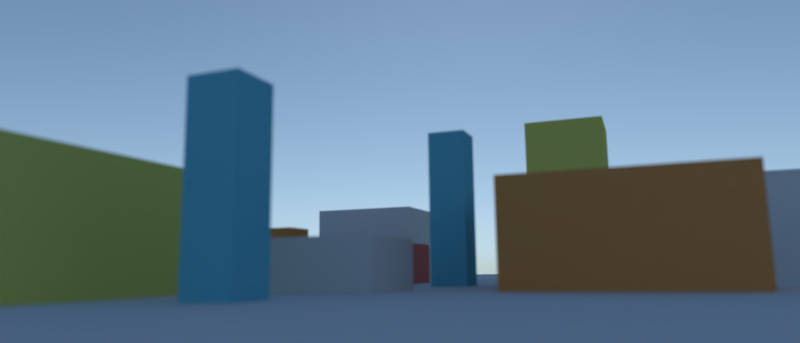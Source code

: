 # Source: ColoredCubes.blend  (saved by Blender 2.69.0; exported with 4.5.12 LTS)
import bpy
from mathutils import Matrix  # noqa: F401  (used for matrix-valued properties, if any)

bpy.ops.wm.read_factory_settings(use_empty=True)
scene = bpy.context.scene
scene.name = 'Scene'

# ---- collections
col_collection_1 = bpy.data.collections.new('Collection 1'); scene.collection.children.link(col_collection_1)

# ---- materials (node trees are filled in below, after node groups)
mat_material_004 = bpy.data.materials.new('Material.004')
mat_material_004.alpha_threshold = 0.0
mat_material_004.roughness = 0.5
mat_material_004.line_color = (0.0, 0.0, 0.0, 1.0)
mat_material_006 = bpy.data.materials.new('Material.006')
mat_material_006.alpha_threshold = 0.0
mat_material_006.roughness = 0.5
mat_material_006.line_color = (0.0, 0.0, 0.0, 1.0)
mat_material_005 = bpy.data.materials.new('Material.005')
mat_material_005.alpha_threshold = 0.0
mat_material_005.roughness = 0.5
mat_material_005.line_color = (0.0, 0.0, 0.0, 1.0)
mat_material_009 = bpy.data.materials.new('Material.009')
mat_material_009.alpha_threshold = 0.0
mat_material_009.roughness = 0.5
mat_material_009.line_color = (0.0, 0.0, 0.0, 1.0)
mat_material_002 = bpy.data.materials.new('Material.002')
mat_material_002.alpha_threshold = 0.0
mat_material_002.roughness = 0.5
mat_material_002.line_color = (0.0, 0.0, 0.0, 1.0)
mat_material_003 = bpy.data.materials.new('Material.003')
mat_material_003.alpha_threshold = 0.0
mat_material_003.roughness = 0.5
mat_material_003.line_color = (0.0, 0.0, 0.0, 1.0)
mat_material_007 = bpy.data.materials.new('Material.007')
mat_material_007.alpha_threshold = 0.0
mat_material_007.roughness = 0.5
mat_material_007.line_color = (0.0, 0.0, 0.0, 1.0)
mat_material_008 = bpy.data.materials.new('Material.008')
mat_material_008.alpha_threshold = 0.0
mat_material_008.roughness = 0.5
mat_material_008.line_color = (0.0, 0.0, 0.0, 1.0)

# ---- material node trees
mat_material_004.use_nodes = True; mat_material_004.node_tree.nodes.clear()
_N = mat_material_004.node_tree.nodes; _L = mat_material_004.node_tree.links
n0 = _N.new('ShaderNodeOutputMaterial'); n0.name = 'Material Output'; n0.location = (300, 300)
n1 = _N.new('ShaderNodeBsdfDiffuse'); n1.name = 'Diffuse BSDF'; n1.location = (72, 301)
n1.inputs[0].default_value = (0.65, 0.65, 0.65, 1.0)
_L.new(n1.outputs[0], n0.inputs[0])
n0.is_active_output = True
mat_material_006.use_nodes = True; mat_material_006.node_tree.nodes.clear()
_N = mat_material_006.node_tree.nodes; _L = mat_material_006.node_tree.links
n0 = _N.new('ShaderNodeOutputMaterial'); n0.name = 'Material Output'; n0.location = (300, 300)
n1 = _N.new('ShaderNodeBsdfDiffuse'); n1.name = 'Diffuse BSDF'; n1.location = (72, 301)
n1.inputs[0].default_value = (0.1377, 0.4624, 0.5926, 1.0)
_L.new(n1.outputs[0], n0.inputs[0])
n0.is_active_output = True
mat_material_005.use_nodes = True; mat_material_005.node_tree.nodes.clear()
_N = mat_material_005.node_tree.nodes; _L = mat_material_005.node_tree.links
n0 = _N.new('ShaderNodeOutputMaterial'); n0.name = 'Material Output'; n0.location = (300, 300)
n1 = _N.new('ShaderNodeBsdfDiffuse'); n1.name = 'Diffuse BSDF'; n1.location = (72, 301)
n1.inputs[0].default_value = (0.65, 0.6264, 0.1548, 1.0)
_L.new(n1.outputs[0], n0.inputs[0])
n0.is_active_output = True
mat_material_009.use_nodes = True; mat_material_009.node_tree.nodes.clear()
_N = mat_material_009.node_tree.nodes; _L = mat_material_009.node_tree.links
n0 = _N.new('ShaderNodeOutputMaterial'); n0.name = 'Material Output'; n0.location = (300, 300)
n1 = _N.new('ShaderNodeBsdfDiffuse'); n1.name = 'Diffuse BSDF'; n1.location = (72, 301)
n1.inputs[0].default_value = (0.65, 0.1715, 0.1467, 1.0)
_L.new(n1.outputs[0], n0.inputs[0])
n0.is_active_output = True
mat_material_002.use_nodes = True; mat_material_002.node_tree.nodes.clear()
_N = mat_material_002.node_tree.nodes; _L = mat_material_002.node_tree.links
n0 = _N.new('ShaderNodeOutputMaterial'); n0.name = 'Material Output'; n0.location = (300, 300)
n1 = _N.new('ShaderNodeBsdfDiffuse'); n1.name = 'Diffuse BSDF'; n1.location = (72, 301)
n1.inputs[0].default_value = (0.65, 0.2738, 0.088, 1.0)
_L.new(n1.outputs[0], n0.inputs[0])
n0.is_active_output = True
mat_material_003.use_nodes = True; mat_material_003.node_tree.nodes.clear()
_N = mat_material_003.node_tree.nodes; _L = mat_material_003.node_tree.links
n0 = _N.new('ShaderNodeOutputMaterial'); n0.name = 'Material Output'; n0.location = (300, 300)
n1 = _N.new('ShaderNodeBsdfDiffuse'); n1.name = 'Diffuse BSDF'; n1.location = (72, 301)
n1.inputs[0].default_value = (0.2622, 0.5926, 0.2805, 1.0)
_L.new(n1.outputs[0], n0.inputs[0])
n0.is_active_output = True
mat_material_007.use_nodes = True; mat_material_007.node_tree.nodes.clear()
_N = mat_material_007.node_tree.nodes; _L = mat_material_007.node_tree.links
n0 = _N.new('ShaderNodeOutputMaterial'); n0.name = 'Material Output'; n0.location = (300, 300)
n1 = _N.new('ShaderNodeBsdfDiffuse'); n1.name = 'Diffuse BSDF'; n1.location = (72, 301)
n1.inputs[0].default_value = (0.4694, 0.2059, 0.65, 1.0)
_L.new(n1.outputs[0], n0.inputs[0])
n0.is_active_output = True
mat_material_008.use_nodes = True; mat_material_008.node_tree.nodes.clear()
_N = mat_material_008.node_tree.nodes; _L = mat_material_008.node_tree.links
n0 = _N.new('ShaderNodeOutputMaterial'); n0.name = 'Material Output'; n0.location = (300, 300)
n1 = _N.new('ShaderNodeBsdfDiffuse'); n1.name = 'Diffuse BSDF'; n1.location = (100, 300)
n1.inputs[0].default_value = (0.723, 0.723, 0.723, 1.0)
_L.new(n1.outputs[0], n0.inputs[0])
n0.is_active_output = True

# ---- world
world_world = bpy.data.worlds.new('World'); scene.world = world_world
world_world.use_nodes = True; world_world.node_tree.nodes.clear()
_N = world_world.node_tree.nodes; _L = world_world.node_tree.links
n0 = _N.new('ShaderNodeOutputWorld'); n0.name = 'World Output'; n0.location = (300, 300)
n1 = _N.new('ShaderNodeBackground'); n1.name = 'Background'; n1.location = (10, 300)
n1.inputs[1].default_value = 2.2
n2 = _N.new('ShaderNodeTexSky'); n2.name = 'Sky Texture'; n2.location = (-186, 376)
n2.sky_type = 'HOSEK_WILKIE'
n2.sun_direction = (-0.7615, -0.2, 0.6165)
n2.turbidity = 1.612
n2.ground_albedo = 0.676
n2.sun_elevation = 1.571
_L.new(n1.outputs[0], n0.inputs[0])
_L.new(n2.outputs[0], n1.inputs[0])
n0.is_active_output = True
world_world.color = (0.05088, 0.05088, 0.05088)
world_world.use_sun_shadow = False
world_world.sun_shadow_jitter_overblur = 0.0
world_world.cycles.sampling_method = 'MANUAL'
world_world.cycles.sample_map_resolution = 256

# ---- cameras
cam_camera = bpy.data.cameras.new('Camera')
cam_camera.clip_end = 100.0
cam_camera.lens = 24.74
cam_camera.sensor_width = 32.0
cam_camera.sensor_height = 18.0
cam_camera.ortho_scale = 7.314
cam_camera.dof.use_dof = True
cam_camera.dof.focus_distance = 0.0
cam_camera.dof.aperture_fstop = 0.1031

# ---- meshes
me_cube_014 = bpy.data.meshes.new('Cube.014')
me_cube_014.from_pydata([(-1.0, -1.0, -1.0), (-1.0, 1.0, -1.0), (1.0, 1.0, -1.0), (1.0, -1.0, -1.0), (-1.0, -1.0, 1.0), (-1.0, 1.0, 1.0), (1.0, 1.0, 1.0), (1.0, -1.0, 1.0)], [], [(4, 5, 1, 0), (5, 6, 2, 1), (6, 7, 3, 2), (7, 4, 0, 3), (0, 1, 2, 3), (7, 6, 5, 4)])
me_cube_014.materials.append(mat_material_004)
me_cube_014.use_remesh_preserve_volume = False
me_cube_014.use_remesh_preserve_attributes = False
me_cube_014.use_mirror_vertex_groups = False
me_cube_014.update()
me_cube_013 = bpy.data.meshes.new('Cube.013')
me_cube_013.from_pydata([(-1.0, -1.0, -1.0), (-1.0, 1.0, -1.0), (1.0, 1.0, -1.0), (1.0, -1.0, -1.0), (-1.0, -1.0, 1.0), (-1.0, 1.0, 1.0), (1.0, 1.0, 1.0), (1.0, -1.0, 1.0)], [], [(4, 5, 1, 0), (5, 6, 2, 1), (6, 7, 3, 2), (7, 4, 0, 3), (0, 1, 2, 3), (7, 6, 5, 4)])
me_cube_013.materials.append(mat_material_004)
me_cube_013.use_remesh_preserve_volume = False
me_cube_013.use_remesh_preserve_attributes = False
me_cube_013.use_mirror_vertex_groups = False
me_cube_013.update()
me_cube_012 = bpy.data.meshes.new('Cube.012')
me_cube_012.from_pydata([(-1.0, -1.0, -1.0), (-1.0, 1.0, -1.0), (1.0, 1.0, -1.0), (1.0, -1.0, -1.0), (-1.0, -1.0, 1.0), (-1.0, 1.0, 1.0), (1.0, 1.0, 1.0), (1.0, -1.0, 1.0)], [], [(4, 5, 1, 0), (5, 6, 2, 1), (6, 7, 3, 2), (7, 4, 0, 3), (0, 1, 2, 3), (7, 6, 5, 4)])
me_cube_012.materials.append(mat_material_004)
me_cube_012.use_remesh_preserve_volume = False
me_cube_012.use_remesh_preserve_attributes = False
me_cube_012.use_mirror_vertex_groups = False
me_cube_012.update()
me_cube_011 = bpy.data.meshes.new('Cube.011')
me_cube_011.from_pydata([(-1.0, -1.0, -1.0), (-1.0, 1.0, -1.0), (1.0, 1.0, -1.0), (1.0, -1.0, -1.0), (-1.0, -1.0, 1.0), (-1.0, 1.0, 1.0), (1.0, 1.0, 1.0), (1.0, -1.0, 1.0)], [], [(4, 5, 1, 0), (5, 6, 2, 1), (6, 7, 3, 2), (7, 4, 0, 3), (0, 1, 2, 3), (7, 6, 5, 4)])
me_cube_011.materials.append(mat_material_006)
me_cube_011.use_remesh_preserve_volume = False
me_cube_011.use_remesh_preserve_attributes = False
me_cube_011.use_mirror_vertex_groups = False
me_cube_011.update()
me_cube_010 = bpy.data.meshes.new('Cube.010')
me_cube_010.from_pydata([(-1.0, -1.0, -1.0), (-1.0, 1.0, -1.0), (1.0, 1.0, -1.0), (1.0, -1.0, -1.0), (-1.0, -1.0, 1.0), (-1.0, 1.0, 1.0), (1.0, 1.0, 1.0), (1.0, -1.0, 1.0)], [], [(4, 5, 1, 0), (5, 6, 2, 1), (6, 7, 3, 2), (7, 4, 0, 3), (0, 1, 2, 3), (7, 6, 5, 4)])
me_cube_010.materials.append(mat_material_005)
me_cube_010.use_remesh_preserve_volume = False
me_cube_010.use_remesh_preserve_attributes = False
me_cube_010.use_mirror_vertex_groups = False
me_cube_010.update()
me_cube_009 = bpy.data.meshes.new('Cube.009')
me_cube_009.from_pydata([(-1.0, -1.0, -1.0), (-1.0, 1.0, -1.0), (1.0, 1.0, -1.0), (1.0, -1.0, -1.0), (-1.0, -1.0, 1.0), (-1.0, 1.0, 1.0), (1.0, 1.0, 1.0), (1.0, -1.0, 1.0)], [], [(4, 5, 1, 0), (5, 6, 2, 1), (6, 7, 3, 2), (7, 4, 0, 3), (0, 1, 2, 3), (7, 6, 5, 4)])
me_cube_009.materials.append(mat_material_009)
me_cube_009.use_remesh_preserve_volume = False
me_cube_009.use_remesh_preserve_attributes = False
me_cube_009.use_mirror_vertex_groups = False
me_cube_009.update()
me_cube_008 = bpy.data.meshes.new('Cube.008')
me_cube_008.from_pydata([(-1.0, -1.0, -1.0), (-1.0, 1.0, -1.0), (1.0, 1.0, -1.0), (1.0, -1.0, -1.0), (-1.0, -1.0, 1.0), (-1.0, 1.0, 1.0), (1.0, 1.0, 1.0), (1.0, -1.0, 1.0)], [], [(4, 5, 1, 0), (5, 6, 2, 1), (6, 7, 3, 2), (7, 4, 0, 3), (0, 1, 2, 3), (7, 6, 5, 4)])
me_cube_008.materials.append(mat_material_002)
me_cube_008.use_remesh_preserve_volume = False
me_cube_008.use_remesh_preserve_attributes = False
me_cube_008.use_mirror_vertex_groups = False
me_cube_008.update()
me_cube_007 = bpy.data.meshes.new('Cube.007')
me_cube_007.from_pydata([(-1.0, -1.0, -1.0), (-1.0, 1.0, -1.0), (1.0, 1.0, -1.0), (1.0, -1.0, -1.0), (-1.0, -1.0, 1.0), (-1.0, 1.0, 1.0), (1.0, 1.0, 1.0), (1.0, -1.0, 1.0)], [], [(4, 5, 1, 0), (5, 6, 2, 1), (6, 7, 3, 2), (7, 4, 0, 3), (0, 1, 2, 3), (7, 6, 5, 4)])
me_cube_007.materials.append(mat_material_003)
me_cube_007.use_remesh_preserve_volume = False
me_cube_007.use_remesh_preserve_attributes = False
me_cube_007.use_mirror_vertex_groups = False
me_cube_007.update()
me_cube_006 = bpy.data.meshes.new('Cube.006')
me_cube_006.from_pydata([(-1.0, -1.0, -1.0), (-1.0, 1.0, -1.0), (1.0, 1.0, -1.0), (1.0, -1.0, -1.0), (-1.0, -1.0, 1.0), (-1.0, 1.0, 1.0), (1.0, 1.0, 1.0), (1.0, -1.0, 1.0)], [], [(4, 5, 1, 0), (5, 6, 2, 1), (6, 7, 3, 2), (7, 4, 0, 3), (0, 1, 2, 3), (7, 6, 5, 4)])
me_cube_006.materials.append(mat_material_007)
me_cube_006.use_remesh_preserve_volume = False
me_cube_006.use_remesh_preserve_attributes = False
me_cube_006.use_mirror_vertex_groups = False
me_cube_006.update()
me_cube_005 = bpy.data.meshes.new('Cube.005')
me_cube_005.from_pydata([(-1.0, -1.0, -1.0), (-1.0, 1.0, -1.0), (1.0, 1.0, -1.0), (1.0, -1.0, -1.0), (-1.0, -1.0, 1.0), (-1.0, 1.0, 1.0), (1.0, 1.0, 1.0), (1.0, -1.0, 1.0)], [], [(4, 5, 1, 0), (5, 6, 2, 1), (6, 7, 3, 2), (7, 4, 0, 3), (0, 1, 2, 3), (7, 6, 5, 4)])
me_cube_005.materials.append(mat_material_005)
me_cube_005.use_remesh_preserve_volume = False
me_cube_005.use_remesh_preserve_attributes = False
me_cube_005.use_mirror_vertex_groups = False
me_cube_005.update()
me_cube_004 = bpy.data.meshes.new('Cube.004')
me_cube_004.from_pydata([(-1.0, -1.0, -1.0), (-1.0, 1.0, -1.0), (1.0, 1.0, -1.0), (1.0, -1.0, -1.0), (-1.0, -1.0, 1.0), (-1.0, 1.0, 1.0), (1.0, 1.0, 1.0), (1.0, -1.0, 1.0)], [], [(4, 5, 1, 0), (5, 6, 2, 1), (6, 7, 3, 2), (7, 4, 0, 3), (0, 1, 2, 3), (7, 6, 5, 4)])
me_cube_004.materials.append(mat_material_002)
me_cube_004.use_remesh_preserve_volume = False
me_cube_004.use_remesh_preserve_attributes = False
me_cube_004.use_mirror_vertex_groups = False
me_cube_004.update()
me_cube_003 = bpy.data.meshes.new('Cube.003')
me_cube_003.from_pydata([(-1.0, -1.0, -1.0), (-1.0, 1.0, -1.0), (1.0, 1.0, -1.0), (1.0, -1.0, -1.0), (-1.0, -1.0, 1.0), (-1.0, 1.0, 1.0), (1.0, 1.0, 1.0), (1.0, -1.0, 1.0)], [], [(4, 5, 1, 0), (5, 6, 2, 1), (6, 7, 3, 2), (7, 4, 0, 3), (0, 1, 2, 3), (7, 6, 5, 4)])
me_cube_003.materials.append(mat_material_004)
me_cube_003.use_remesh_preserve_volume = False
me_cube_003.use_remesh_preserve_attributes = False
me_cube_003.use_mirror_vertex_groups = False
me_cube_003.update()
me_cube_002 = bpy.data.meshes.new('Cube.002')
me_cube_002.from_pydata([(-1.0, -1.0, -1.0), (-1.0, 1.0, -1.0), (1.0, 1.0, -1.0), (1.0, -1.0, -1.0), (-1.0, -1.0, 1.0), (-1.0, 1.0, 1.0), (1.0, 1.0, 1.0), (1.0, -1.0, 1.0)], [], [(4, 5, 1, 0), (5, 6, 2, 1), (6, 7, 3, 2), (7, 4, 0, 3), (0, 1, 2, 3), (7, 6, 5, 4)])
me_cube_002.materials.append(mat_material_006)
me_cube_002.use_remesh_preserve_volume = False
me_cube_002.use_remesh_preserve_attributes = False
me_cube_002.use_mirror_vertex_groups = False
me_cube_002.update()
me_cube_001 = bpy.data.meshes.new('Cube.001')
me_cube_001.from_pydata([(-1.0, -1.0, -1.0), (-1.0, 1.0, -1.0), (1.0, 1.0, -1.0), (1.0, -1.0, -1.0), (-1.0, -1.0, 1.0), (-1.0, 1.0, 1.0), (1.0, 1.0, 1.0), (1.0, -1.0, 1.0)], [], [(4, 5, 1, 0), (5, 6, 2, 1), (6, 7, 3, 2), (7, 4, 0, 3), (0, 1, 2, 3), (7, 6, 5, 4)])
me_cube_001.materials.append(mat_material_002)
me_cube_001.use_remesh_preserve_volume = False
me_cube_001.use_remesh_preserve_attributes = False
me_cube_001.use_mirror_vertex_groups = False
me_cube_001.update()
me_plane = bpy.data.meshes.new('Plane')
me_plane.from_pydata([(1.0, -1.0, 0.0), (-1.0, -1.0, 0.0), (1.0, 1.0, 0.0), (-1.0, 1.0, 0.0)], [], [(1, 0, 2, 3)])
me_plane.materials.append(mat_material_008)
me_plane.use_remesh_preserve_volume = False
me_plane.use_remesh_preserve_attributes = False
me_plane.use_mirror_vertex_groups = False
me_plane.update()

# ---- objects
ob_empty = bpy.data.objects.new('Empty', None)
ob_cube_013 = bpy.data.objects.new('Cube.013', me_cube_014)
ob_cube_012 = bpy.data.objects.new('Cube.012', me_cube_013)
ob_cube_011 = bpy.data.objects.new('Cube.011', me_cube_012)
ob_cube_010 = bpy.data.objects.new('Cube.010', me_cube_011)
ob_cube_009 = bpy.data.objects.new('Cube.009', me_cube_010)
ob_cube_008 = bpy.data.objects.new('Cube.008', me_cube_009)
ob_cube_007 = bpy.data.objects.new('Cube.007', me_cube_008)
ob_cube_006 = bpy.data.objects.new('Cube.006', me_cube_007)
ob_cube_005 = bpy.data.objects.new('Cube.005', me_cube_006)
ob_cube_004 = bpy.data.objects.new('Cube.004', me_cube_005)
ob_cube_003 = bpy.data.objects.new('Cube.003', me_cube_004)
ob_cube_002 = bpy.data.objects.new('Cube.002', me_cube_003)
ob_cube_001 = bpy.data.objects.new('Cube.001', me_cube_002)
ob_cube = bpy.data.objects.new('Cube', me_cube_001)
ob_plane = bpy.data.objects.new('Plane', me_plane)
ob_camera = bpy.data.objects.new('Camera', cam_camera)

# ---- transforms, parenting, visibility, modifiers, constraints
ob_empty.location = (-151.6, -94.82, 3.406)
ob_empty.empty_image_offset = (0.0, 0.0)
ob_empty.lineart.crease_threshold = 0.0
ob_cube_013.location = (-12.44, 19.43, -1.051)
ob_cube_013.scale = (4.081, 4.081, -7.36)
ob_cube_013.lineart.crease_threshold = 0.0
ob_cube_012.location = (-9.94, -23.55, -3.106)
ob_cube_012.scale = (4.081, 4.081, -7.36)
ob_cube_012.lineart.crease_threshold = 0.0
ob_cube_011.location = (-18.39, -8.68, -1.417)
ob_cube_011.scale = (4.081, 4.081, -7.36)
ob_cube_011.lineart.crease_threshold = 0.0
ob_cube_010.location = (15.65, 0.3782, -1.027)
ob_cube_010.scale = (1.0, 1.0, 8.3)
ob_cube_010.lineart.crease_threshold = 0.0
ob_cube_009.location = (-16.09, 7.895, -0.4358)
ob_cube_009.rotation_euler = (0.0, -0.0, -1.571)
ob_cube_009.scale = (2.768, 2.768, -12.08)
ob_cube_009.lineart.crease_threshold = 0.0
ob_cube_008.location = (-6.497, -3.564, -1.823)
ob_cube_008.scale = (2.455, 2.455, -4.428)
ob_cube_008.lineart.crease_threshold = 0.0
ob_cube_007.location = (0.7301, -6.76, 1.574)
ob_cube_007.rotation_euler = (0.0, -0.0, -1.571)
ob_cube_007.scale = (1.0, 1.0, -1.803)
ob_cube_007.lineart.crease_threshold = 0.0
ob_cube_006.location = (6.269, -6.336, 0.6214)
ob_cube_006.rotation_euler = (0.0, -0.0, -1.571)
ob_cube_006.scale = (1.0, 1.0, -1.803)
ob_cube_006.lineart.crease_threshold = 0.0
ob_cube_005.location = (-1.133, -16.56, 2.559)
ob_cube_005.rotation_euler = (0.0, -0.0, -1.571)
ob_cube_005.scale = (2.455, 2.455, -4.428)
ob_cube_005.lineart.crease_threshold = 0.0
ob_cube_004.location = (15.25, -9.681, 0.8221)
ob_cube_004.rotation_euler = (0.0, -0.0, -1.571)
ob_cube_004.scale = (4.795, 4.795, -4.428)
ob_cube_004.lineart.crease_threshold = 0.0
ob_cube_003.location = (2.921, 12.18, 0.2479)
ob_cube_003.scale = (4.795, 4.795, -4.428)
ob_cube_003.lineart.crease_threshold = 0.0
ob_cube_002.location = (7.001, 0.2075, -2.088)
ob_cube_002.scale = (2.455, 2.455, -4.428)
ob_cube_002.lineart.crease_threshold = 0.0
ob_cube_001.location = (-0.4247, 3.192, 0.04723)
ob_cube_001.scale = (1.0, 1.0, 8.3)
ob_cube_001.lineart.crease_threshold = 0.0
ob_cube.location = (0.0, -2.348, 1.0)
ob_cube.scale = (1.0, 1.0, -1.803)
ob_cube.lineart.crease_threshold = 0.0
ob_plane.location = (0.0, 0.0, 0.0)
ob_plane.scale = (4000.0, 4000.0, 4000.0)
ob_plane.lineart.crease_threshold = 0.0
ob_camera.location = (32.25, 12.91, 0.9253)
ob_camera.rotation_euler = (1.728, 0.01236, 1.946)
ob_camera.scale = (4.047, 4.047, 4.047)
ob_camera.lock_rotations_4d = False
ob_camera.empty_display_type = 'ARROWS'
ob_camera.color = (0.0, 0.0, 0.0, 0.0)
ob_camera.display_type = 'WIRE'
ob_camera.lineart.crease_threshold = 0.0
cam_camera.dof.focus_object = ob_empty

# ---- collection membership
col_collection_1.objects.link(ob_empty)
col_collection_1.objects.link(ob_cube_013)
col_collection_1.objects.link(ob_cube_012)
col_collection_1.objects.link(ob_cube_011)
col_collection_1.objects.link(ob_cube_010)
col_collection_1.objects.link(ob_cube_009)
col_collection_1.objects.link(ob_cube_008)
col_collection_1.objects.link(ob_cube_007)
col_collection_1.objects.link(ob_cube_006)
col_collection_1.objects.link(ob_cube_005)
col_collection_1.objects.link(ob_cube_004)
col_collection_1.objects.link(ob_cube_003)
col_collection_1.objects.link(ob_cube_002)
col_collection_1.objects.link(ob_cube_001)
col_collection_1.objects.link(ob_cube)
col_collection_1.objects.link(ob_plane)
col_collection_1.objects.link(ob_camera)

# ---- scene / render settings (as saved in the file)
scene.camera = ob_camera
scene.frame_start = 1; scene.frame_end = 250; scene.frame_set(1)
scene.render.engine = 'CYCLES'
scene.render.image_settings.compression = 90
scene.render.resolution_x = 2520
scene.render.dither_intensity = 0.0
scene.cycles.use_denoising = False
scene.cycles.samples = 300
scene.cycles.sampling_pattern = 'TABULATED_SOBOL'
scene.cycles.light_sampling_threshold = 0.0
scene.cycles.use_adaptive_sampling = False
scene.cycles.use_light_tree = False
scene.cycles.blur_glossy = 0.0
scene.cycles.volume_bounces = 1
scene.cycles.pixel_filter_type = 'GAUSSIAN'
scene.cycles.sample_clamp_indirect = 0.0
scene.view_settings.view_transform = 'Standard'
bpy.context.view_layer.update()
